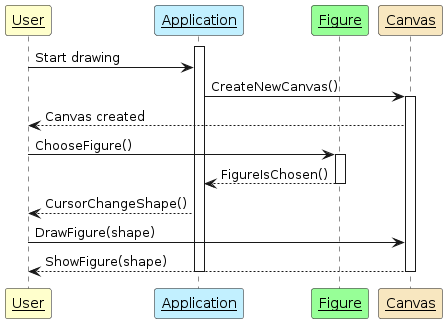

The diagram above was rendered by PlantUML. Its source (embedded in the PNG):
@startuml
skinparam app 30
skinparam c 15
skinparam f 10
skinparam sequenceParticipant underline

participant User #Business
participant Application #Application
participant Figure #Physical
participant Canvas #Strategy

activate Application
User -> Application: Start drawing

Application -> Canvas: CreateNewCanvas()

activate Canvas
Canvas --> User: Canvas created

User -> Figure: ChooseFigure()
activate Figure
Figure --> Application: FigureIsChosen()

deactivate Figure

Application --> User : CursorChangeShape()
User -> Canvas: DrawFigure(shape)

Canvas --> User: ShowFigure(shape)

deactivate Canvas
deactivate Application
@enduml